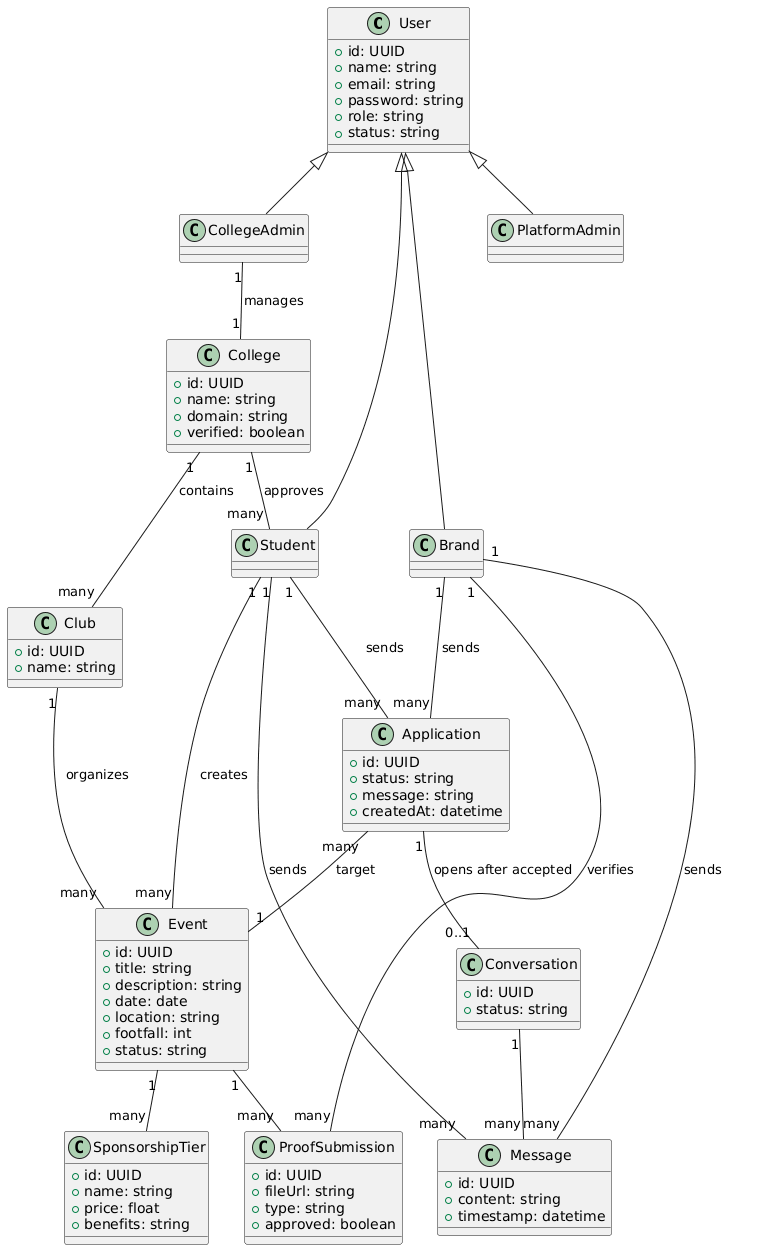

The diagram above was rendered by PlantUML. Its source (embedded in the PNG):
@startuml
' ================= USERS =================
class User {
  +id: UUID
  +name: string
  +email: string
  +password: string
  +role: string
  +status: string
}

class Student
class CollegeAdmin
class Brand
class PlatformAdmin

User <|-- Student
User <|-- CollegeAdmin
User <|-- Brand
User <|-- PlatformAdmin

' ================= INSTITUTION =================
class College {
  +id: UUID
  +name: string
  +domain: string
  +verified: boolean
}

class Club {
  +id: UUID
  +name: string
}

College "1" -- "many" Club : contains
College "1" -- "many" Student : approves
CollegeAdmin "1" -- "1" College : manages

' ================= EVENT =================
class Event {
  +id: UUID
  +title: string
  +description: string
  +date: date
  +location: string
  +footfall: int
  +status: string
}

Club "1" -- "many" Event : organizes
Student "1" -- "many" Event : creates

' ================= SPONSORSHIP =================
class SponsorshipTier {
  +id: UUID
  +name: string
  +price: float
  +benefits: string
}

Event "1" -- "many" SponsorshipTier

' ================= APPLICATIONS =================
class Application {
  +id: UUID
  +status: string
  +message: string
  +createdAt: datetime
}

Student "1" -- "many" Application : sends
Brand "1" -- "many" Application : sends
Application "many" -- "1" Event : target

' ================= CHAT =================
class Conversation {
  +id: UUID
  +status: string
}

class Message {
  +id: UUID
  +content: string
  +timestamp: datetime
}

Conversation "1" -- "many" Message
Student "1" -- "many" Message : sends
Brand "1" -- "many" Message : sends
Application "1" -- "0..1" Conversation : opens after accepted

' ================= PROOF =================
class ProofSubmission {
  +id: UUID
  +fileUrl: string
  +type: string
  +approved: boolean
}

Event "1" -- "many" ProofSubmission
Brand "1" -- "many" ProofSubmission : verifies
@enduml